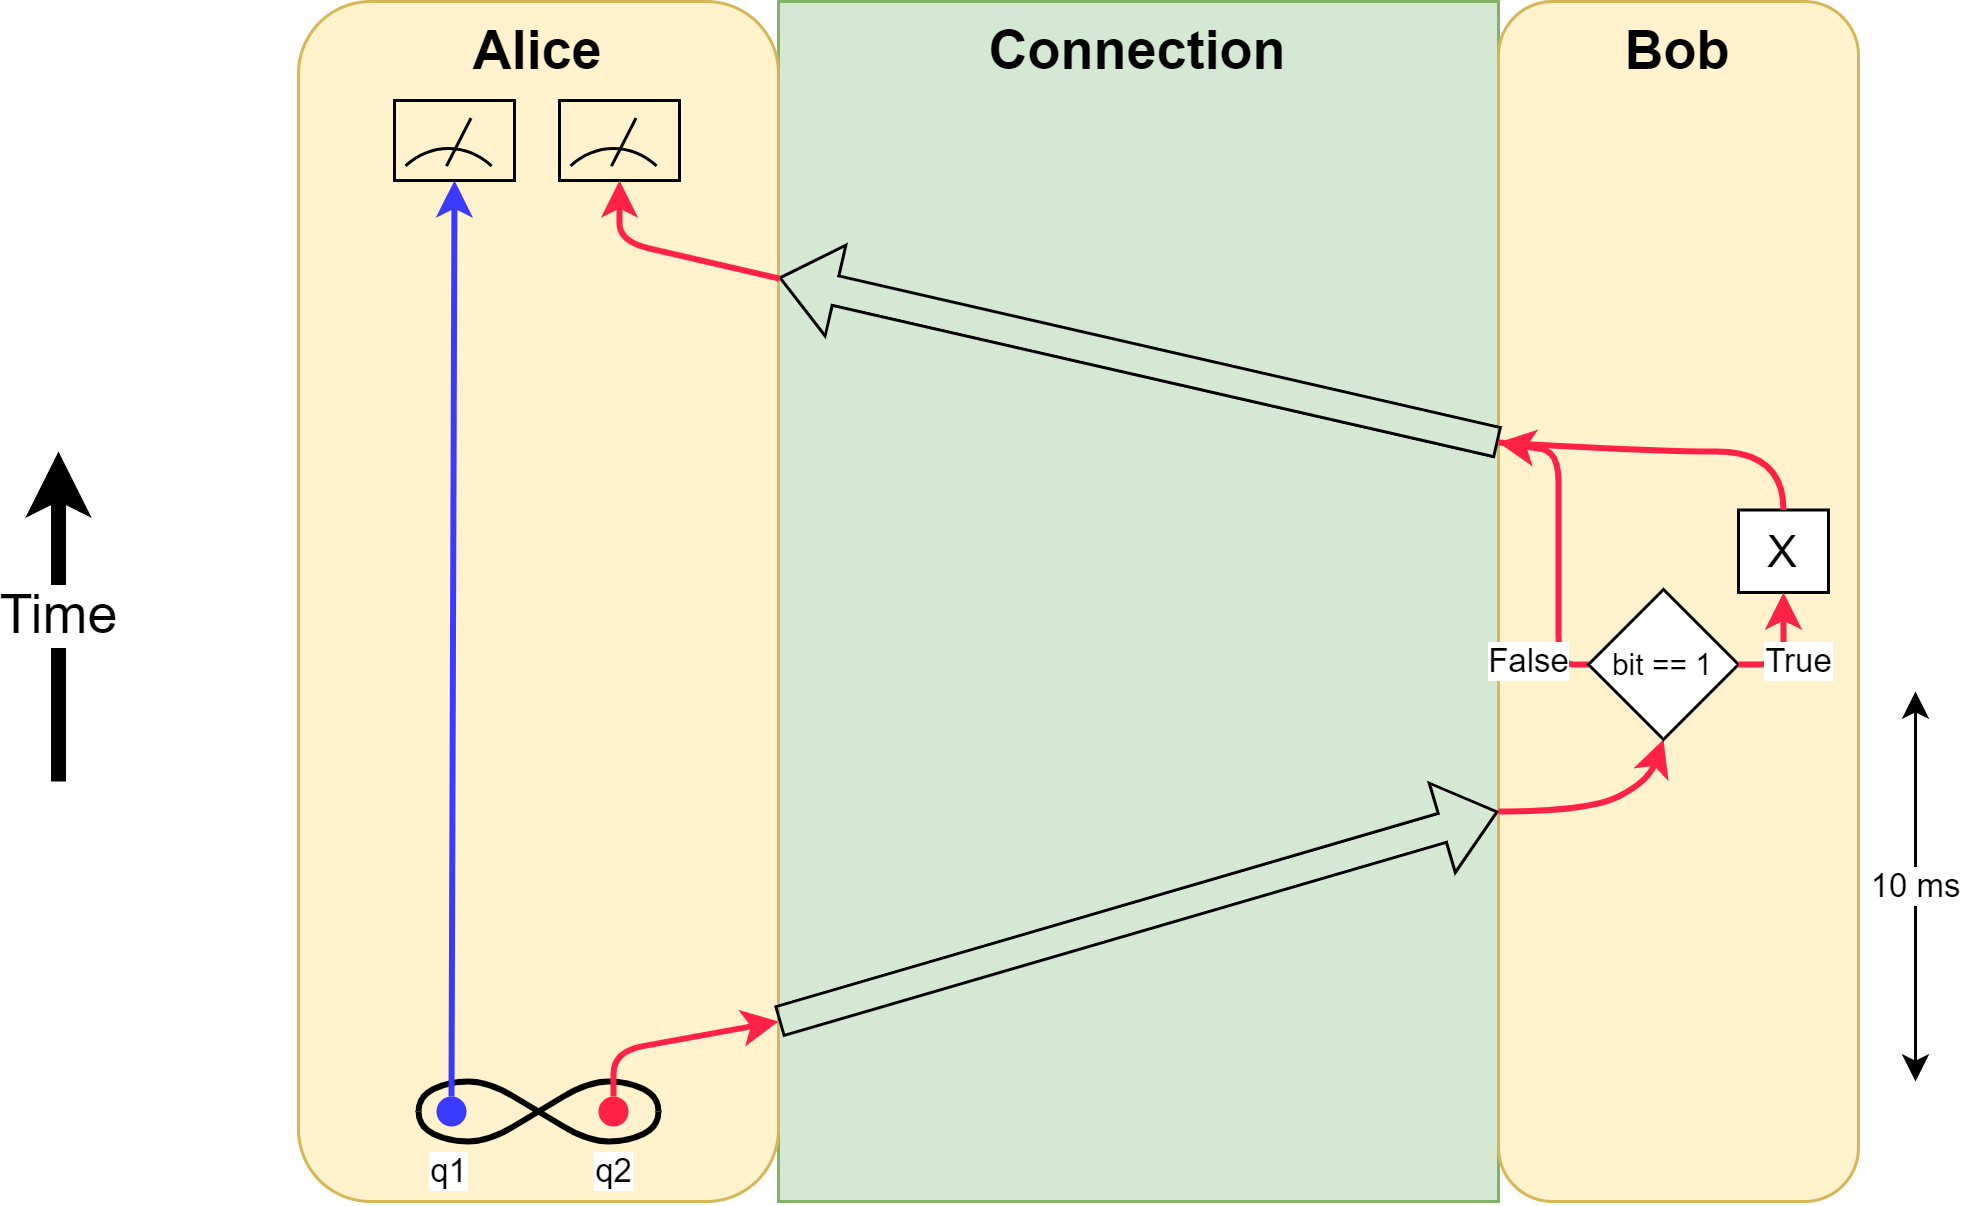

The diagram above was exported from draw.io. Its source (the exported page's mxGraphModel, read from the mxfile embedded in the PNG):
<mxGraphModel dx="989" dy="582" grid="1" gridSize="10" guides="1" tooltips="1" connect="1" arrows="1" fold="1" page="1" pageScale="1" pageWidth="850" pageHeight="1100" math="0" shadow="0">
  <root>
    <mxCell id="0" />
    <mxCell id="1" parent="0" />
    <mxCell id="4o--R_nZZqnb6s41lNps-13" value="Connection" style="rounded=0;whiteSpace=wrap;html=1;verticalAlign=top;fontStyle=1;fontSize=18;fillColor=#d5e8d4;strokeColor=#82b366;" vertex="1" parent="1">
      <mxGeometry x="280" y="240" width="240" height="400" as="geometry" />
    </mxCell>
    <mxCell id="4o--R_nZZqnb6s41lNps-1" value="Alice" style="rounded=1;whiteSpace=wrap;html=1;verticalAlign=top;fontSize=18;fontStyle=1;fillColor=#fff2cc;strokeColor=#d6b656;movable=1;resizable=1;rotatable=1;deletable=1;editable=1;locked=0;connectable=1;" vertex="1" parent="1">
      <mxGeometry x="120" y="240" width="160" height="400" as="geometry" />
    </mxCell>
    <mxCell id="4o--R_nZZqnb6s41lNps-2" value="Bob" style="rounded=1;whiteSpace=wrap;html=1;verticalAlign=top;fontSize=18;fontStyle=1;fillColor=#fff2cc;strokeColor=#d6b656;movable=0;resizable=0;rotatable=0;deletable=0;editable=0;locked=1;connectable=0;" vertex="1" parent="1">
      <mxGeometry x="520" y="240" width="120" height="400" as="geometry" />
    </mxCell>
    <mxCell id="4o--R_nZZqnb6s41lNps-5" value="10 ms" style="endArrow=classic;startArrow=classic;html=1;rounded=0;" edge="1" parent="1">
      <mxGeometry width="50" height="50" relative="1" as="geometry">
        <mxPoint x="659" y="600" as="sourcePoint" />
        <mxPoint x="659" y="470" as="targetPoint" />
      </mxGeometry>
    </mxCell>
    <mxCell id="4o--R_nZZqnb6s41lNps-10" value="Time" style="endArrow=classic;html=1;rounded=0;fontSize=18;strokeWidth=5;" edge="1" parent="1">
      <mxGeometry width="50" height="50" relative="1" as="geometry">
        <mxPoint x="40" y="500" as="sourcePoint" />
        <mxPoint x="40" y="390" as="targetPoint" />
      </mxGeometry>
    </mxCell>
    <mxCell id="4o--R_nZZqnb6s41lNps-15" value="" style="shape=flexArrow;endArrow=classic;html=1;rounded=0;fontSize=13;" edge="1" parent="1">
      <mxGeometry width="50" height="50" relative="1" as="geometry">
        <mxPoint x="280" y="580" as="sourcePoint" />
        <mxPoint x="520" y="510" as="targetPoint" />
      </mxGeometry>
    </mxCell>
    <mxCell id="4o--R_nZZqnb6s41lNps-32" value="" style="group" vertex="1" connectable="0" parent="1">
      <mxGeometry x="160" y="600" width="80" height="20" as="geometry" />
    </mxCell>
    <mxCell id="4o--R_nZZqnb6s41lNps-22" value="" style="curved=1;endArrow=none;html=1;rounded=0;endFill=0;strokeWidth=2;strokeColor=default;" edge="1" parent="4o--R_nZZqnb6s41lNps-32">
      <mxGeometry width="50" height="50" relative="1" as="geometry">
        <mxPoint y="10" as="sourcePoint" />
        <mxPoint x="80" y="10" as="targetPoint" />
        <Array as="points">
          <mxPoint y="5" />
          <mxPoint x="10" />
          <mxPoint x="23.333333333333332" />
          <mxPoint x="40" y="10" />
          <mxPoint x="56.666666666666664" y="20" />
          <mxPoint x="70" y="20" />
          <mxPoint x="80" y="15" />
        </Array>
      </mxGeometry>
    </mxCell>
    <mxCell id="4o--R_nZZqnb6s41lNps-27" value="" style="group" vertex="1" connectable="0" parent="4o--R_nZZqnb6s41lNps-32">
      <mxGeometry width="80" height="20" as="geometry" />
    </mxCell>
    <mxCell id="4o--R_nZZqnb6s41lNps-23" value="" style="curved=1;endArrow=none;html=1;rounded=0;endFill=0;strokeWidth=2;" edge="1" parent="4o--R_nZZqnb6s41lNps-27">
      <mxGeometry width="50" height="50" relative="1" as="geometry">
        <mxPoint y="10" as="sourcePoint" />
        <mxPoint x="80" y="10" as="targetPoint" />
        <Array as="points">
          <mxPoint y="15" />
          <mxPoint x="10" y="20" />
          <mxPoint x="23.333333333333332" y="20" />
          <mxPoint x="40" y="10" />
          <mxPoint x="56.666666666666664" />
          <mxPoint x="70" />
          <mxPoint x="80" y="5" />
        </Array>
      </mxGeometry>
    </mxCell>
    <mxCell id="4o--R_nZZqnb6s41lNps-35" value="" style="ellipse;whiteSpace=wrap;html=1;aspect=fixed;fillColor=#3B3BFF;strokeColor=none;" vertex="1" parent="4o--R_nZZqnb6s41lNps-27">
      <mxGeometry x="6" y="5" width="10" height="10" as="geometry" />
    </mxCell>
    <mxCell id="4o--R_nZZqnb6s41lNps-42" value="" style="ellipse;whiteSpace=wrap;html=1;aspect=fixed;fillColor=#FF2146;strokeColor=none;" vertex="1" parent="4o--R_nZZqnb6s41lNps-27">
      <mxGeometry x="60" y="5" width="10" height="10" as="geometry" />
    </mxCell>
    <mxCell id="4o--R_nZZqnb6s41lNps-34" value="q1" style="endArrow=classic;html=1;strokeWidth=2;rounded=0;exitX=0.5;exitY=0;exitDx=0;exitDy=0;entryX=0.5;entryY=1;entryDx=0;entryDy=0;strokeColor=#3B3BFF;endFill=1;" edge="1" parent="1" source="4o--R_nZZqnb6s41lNps-35" target="4o--R_nZZqnb6s41lNps-40">
      <mxGeometry x="-1" y="25" width="50" height="50" relative="1" as="geometry">
        <mxPoint x="180" y="580" as="sourcePoint" />
        <mxPoint x="170" y="350" as="targetPoint" />
        <mxPoint x="24" y="25" as="offset" />
      </mxGeometry>
    </mxCell>
    <mxCell id="4o--R_nZZqnb6s41lNps-38" value="" style="group" vertex="1" connectable="0" parent="1">
      <mxGeometry x="145" y="273" width="50" height="80" as="geometry" />
    </mxCell>
    <mxCell id="4o--R_nZZqnb6s41lNps-39" value="" style="endArrow=none;html=1;rounded=0;movable=1;resizable=1;rotatable=1;deletable=1;editable=1;locked=0;connectable=1;" edge="1" parent="4o--R_nZZqnb6s41lNps-38">
      <mxGeometry width="50" height="50" relative="1" as="geometry">
        <mxPoint x="24.318181818181753" y="21.866666666666674" as="sourcePoint" />
        <mxPoint x="32.5" y="5.866666666666667" as="targetPoint" />
      </mxGeometry>
    </mxCell>
    <mxCell id="4o--R_nZZqnb6s41lNps-40" value="" style="rounded=0;whiteSpace=wrap;html=1;fillColor=none;" vertex="1" parent="4o--R_nZZqnb6s41lNps-38">
      <mxGeometry x="7" width="40" height="26.66666666666667" as="geometry" />
    </mxCell>
    <mxCell id="4o--R_nZZqnb6s41lNps-41" value="" style="verticalLabelPosition=bottom;verticalAlign=top;html=1;shape=mxgraph.basic.arc;startAngle=0.903048623289098;endAngle=0.09759498071365454;" vertex="1" parent="4o--R_nZZqnb6s41lNps-38">
      <mxGeometry y="16" width="50" height="64" as="geometry" />
    </mxCell>
    <mxCell id="4o--R_nZZqnb6s41lNps-43" value="q2" style="endArrow=classic;html=1;strokeWidth=2;rounded=1;exitX=0.5;exitY=0;exitDx=0;exitDy=0;strokeColor=#FF2146;endFill=1;" edge="1" parent="1" source="4o--R_nZZqnb6s41lNps-42">
      <mxGeometry x="-1" y="-25" width="50" height="50" relative="1" as="geometry">
        <mxPoint x="130" y="560" as="sourcePoint" />
        <mxPoint x="280" y="580" as="targetPoint" />
        <Array as="points">
          <mxPoint x="225" y="590" />
        </Array>
        <mxPoint x="-25" y="25" as="offset" />
      </mxGeometry>
    </mxCell>
    <mxCell id="4o--R_nZZqnb6s41lNps-45" value="" style="group" vertex="1" connectable="0" parent="1">
      <mxGeometry x="200" y="273" width="50" height="80" as="geometry" />
    </mxCell>
    <mxCell id="4o--R_nZZqnb6s41lNps-46" value="" style="endArrow=none;html=1;rounded=0;movable=1;resizable=1;rotatable=1;deletable=1;editable=1;locked=0;connectable=1;" edge="1" parent="4o--R_nZZqnb6s41lNps-45">
      <mxGeometry width="50" height="50" relative="1" as="geometry">
        <mxPoint x="24.318181818181753" y="21.866666666666674" as="sourcePoint" />
        <mxPoint x="32.5" y="5.866666666666667" as="targetPoint" />
      </mxGeometry>
    </mxCell>
    <mxCell id="4o--R_nZZqnb6s41lNps-47" value="" style="rounded=0;whiteSpace=wrap;html=1;fillColor=none;" vertex="1" parent="4o--R_nZZqnb6s41lNps-45">
      <mxGeometry x="7" width="40" height="26.66666666666667" as="geometry" />
    </mxCell>
    <mxCell id="4o--R_nZZqnb6s41lNps-48" value="" style="verticalLabelPosition=bottom;verticalAlign=top;html=1;shape=mxgraph.basic.arc;startAngle=0.903048623289098;endAngle=0.09759498071365454;" vertex="1" parent="4o--R_nZZqnb6s41lNps-45">
      <mxGeometry y="16" width="50" height="64" as="geometry" />
    </mxCell>
    <mxCell id="4o--R_nZZqnb6s41lNps-51" value="&lt;font style=&quot;font-size: 15px;&quot;&gt;X&lt;/font&gt;" style="rounded=0;whiteSpace=wrap;html=1;" vertex="1" parent="1">
      <mxGeometry x="600" y="409.5" width="30" height="27.5" as="geometry" />
    </mxCell>
    <mxCell id="4o--R_nZZqnb6s41lNps-52" value="" style="shape=flexArrow;endArrow=classic;html=1;rounded=0;fontSize=13;entryX=0;entryY=0.25;entryDx=0;entryDy=0;" edge="1" parent="1">
      <mxGeometry width="50" height="50" relative="1" as="geometry">
        <mxPoint x="520" y="387" as="sourcePoint" />
        <mxPoint x="280" y="332" as="targetPoint" />
      </mxGeometry>
    </mxCell>
    <mxCell id="4o--R_nZZqnb6s41lNps-54" value="False" style="endArrow=classic;html=1;strokeWidth=2;strokeColor=#FF2146;exitX=0;exitY=0.5;exitDx=0;exitDy=0;rounded=1;endFill=1;" edge="1" parent="1" source="4o--R_nZZqnb6s41lNps-58">
      <mxGeometry x="-0.7827" y="10" width="50" height="50" relative="1" as="geometry">
        <mxPoint x="549.9999999999999" y="458" as="sourcePoint" />
        <mxPoint x="520" y="387" as="targetPoint" />
        <Array as="points">
          <mxPoint x="540" y="461" />
          <mxPoint x="540" y="390" />
        </Array>
        <mxPoint as="offset" />
      </mxGeometry>
    </mxCell>
    <mxCell id="4o--R_nZZqnb6s41lNps-57" value="" style="endArrow=classic;html=1;strokeWidth=2;rounded=1;strokeColor=#FF2146;exitX=0.002;exitY=0.231;exitDx=0;exitDy=0;exitPerimeter=0;entryX=0.5;entryY=1;entryDx=0;entryDy=0;endFill=1;" edge="1" parent="1" source="4o--R_nZZqnb6s41lNps-13" target="4o--R_nZZqnb6s41lNps-47">
      <mxGeometry x="0.1137" y="-14" width="50" height="50" relative="1" as="geometry">
        <mxPoint x="551" y="450" as="sourcePoint" />
        <mxPoint x="227" y="350" as="targetPoint" />
        <Array as="points">
          <mxPoint x="227" y="320" />
        </Array>
        <mxPoint as="offset" />
      </mxGeometry>
    </mxCell>
    <mxCell id="4o--R_nZZqnb6s41lNps-59" value="" style="endArrow=classic;html=1;strokeWidth=2;strokeColor=#FF2146;entryX=0.5;entryY=1;entryDx=0;entryDy=0;endFill=1;curved=1;" edge="1" parent="1" target="4o--R_nZZqnb6s41lNps-58">
      <mxGeometry x="0.4089" y="-6" width="50" height="50" relative="1" as="geometry">
        <mxPoint x="520" y="510" as="sourcePoint" />
        <mxPoint x="595" y="468" as="targetPoint" />
        <Array as="points">
          <mxPoint x="550" y="510" />
          <mxPoint x="570" y="500" />
        </Array>
        <mxPoint as="offset" />
      </mxGeometry>
    </mxCell>
    <mxCell id="4o--R_nZZqnb6s41lNps-58" value="&lt;font style=&quot;font-size: 10px;&quot;&gt;bit == 1&lt;/font&gt;" style="rhombus;whiteSpace=wrap;html=1;" vertex="1" parent="1">
      <mxGeometry x="550" y="436" width="50" height="50" as="geometry" />
    </mxCell>
    <mxCell id="4o--R_nZZqnb6s41lNps-60" value="True" style="endArrow=classic;html=1;strokeWidth=2;rounded=1;strokeColor=#FF2146;entryX=0.5;entryY=1;entryDx=0;entryDy=0;exitX=1;exitY=0.5;exitDx=0;exitDy=0;endFill=1;" edge="1" parent="1" source="4o--R_nZZqnb6s41lNps-58" target="4o--R_nZZqnb6s41lNps-51">
      <mxGeometry x="-0.1795" y="-5" width="50" height="50" relative="1" as="geometry">
        <mxPoint x="530" y="520" as="sourcePoint" />
        <mxPoint x="585" y="510" as="targetPoint" />
        <Array as="points">
          <mxPoint x="615" y="461" />
        </Array>
        <mxPoint as="offset" />
      </mxGeometry>
    </mxCell>
    <mxCell id="4o--R_nZZqnb6s41lNps-62" value="" style="endArrow=none;html=1;strokeWidth=2;strokeColor=#FF2146;exitX=0.5;exitY=0;exitDx=0;exitDy=0;curved=1;" edge="1" parent="1" source="4o--R_nZZqnb6s41lNps-51">
      <mxGeometry x="0.4089" y="-6" width="50" height="50" relative="1" as="geometry">
        <mxPoint x="614.9999999999999" y="406.5" as="sourcePoint" />
        <mxPoint x="520" y="387" as="targetPoint" />
        <Array as="points">
          <mxPoint x="615" y="390" />
          <mxPoint x="570" y="390" />
        </Array>
        <mxPoint as="offset" />
      </mxGeometry>
    </mxCell>
  </root>
</mxGraphModel>